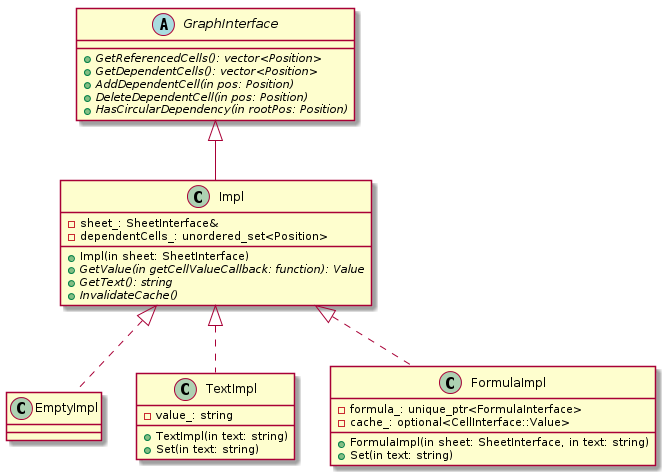

The diagram above was rendered by PlantUML. Its source (embedded in the PNG):
@startuml

abstract class GraphInterface {
    +{abstract} GetReferencedCells(): vector<Position>
    +{abstract} GetDependentCells(): vector<Position>
    +{abstract} AddDependentCell(in pos: Position)
    +{abstract} DeleteDependentCell(in pos: Position)
    +{abstract} HasCircularDependency(in rootPos: Position)
}

abstract class Impl {
    +Impl(in sheet: SheetInterface)
    +{abstract} GetValue(in getCellValueCallback: function): Value
    +{abstract} GetText(): string
    +{abstract} InvalidateCache()

    -sheet_: SheetInterface&
    -dependentCells_: unordered_set<Position>
}

class Impl extends GraphInterface

class EmptyImpl {
}

class TextImpl {
    +TextImpl(in text: string)
    +Set(in text: string)
    -value_: string
}

class FormulaImpl {
    +FormulaImpl(in sheet: SheetInterface, in text: string)
    +Set(in text: string)

    -formula_: unique_ptr<FormulaInterface>
    -cache_: optional<CellInterface::Value>
}

class EmptyImpl implements Impl
class TextImpl implements Impl
class FormulaImpl implements Impl

@enduml